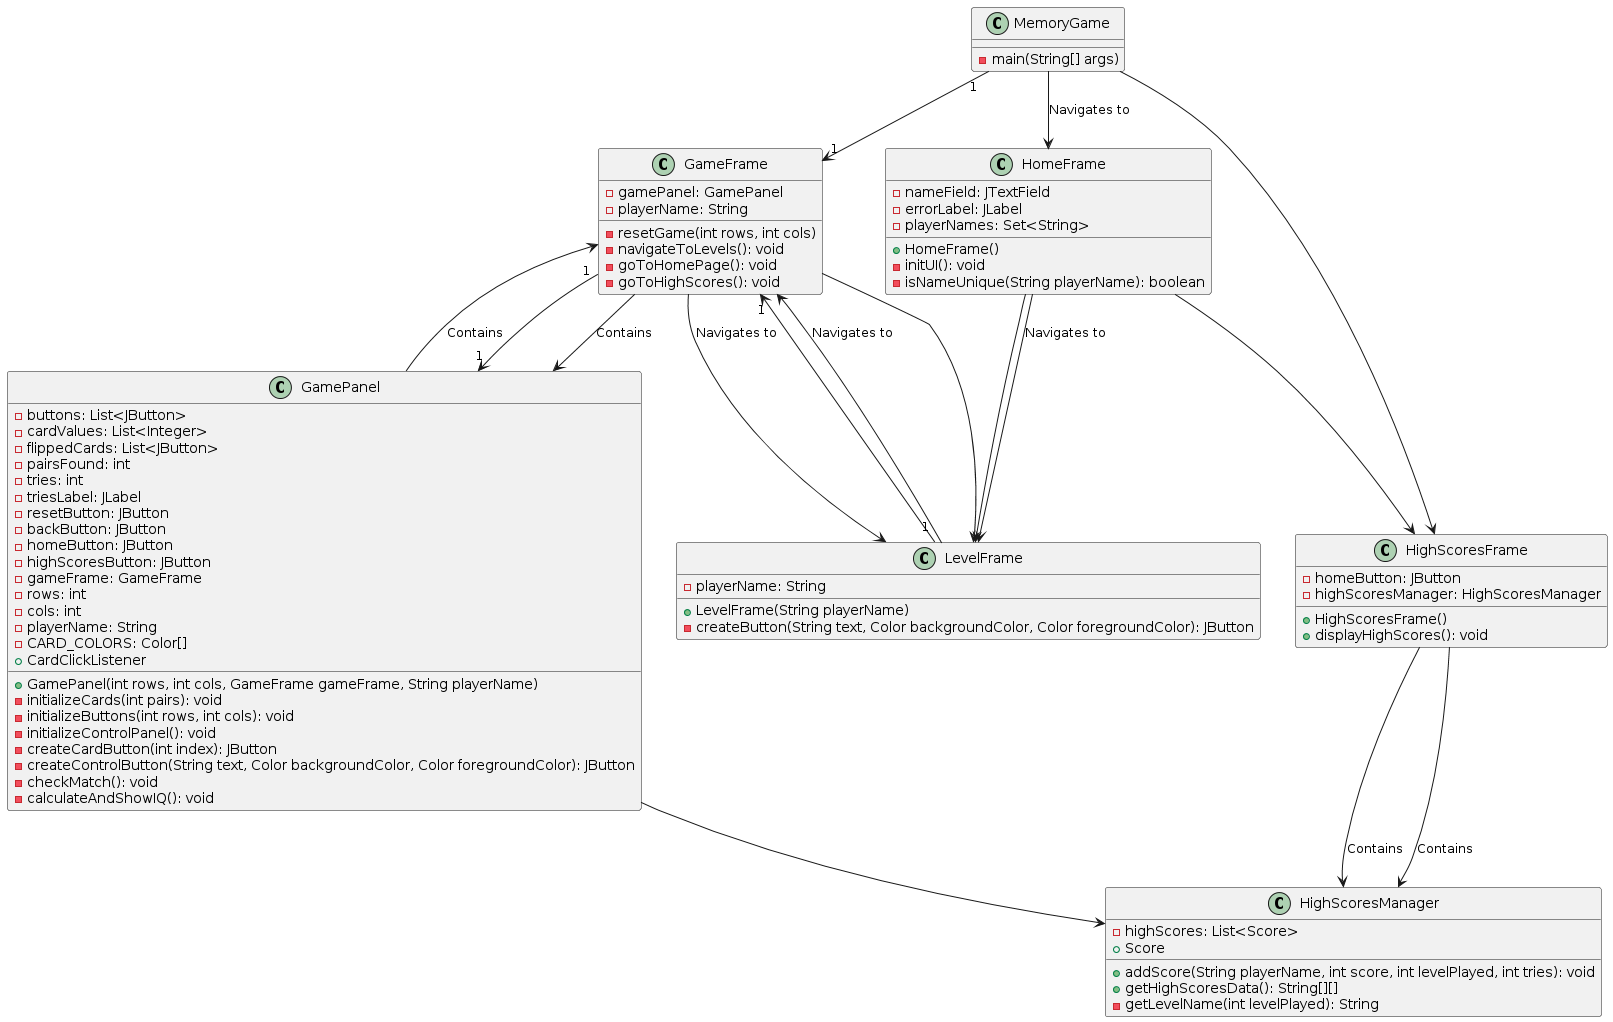

The diagram above was rendered by PlantUML. Its source (embedded in the PNG):
@startuml
class MemoryGame {
    -main(String[] args)
}

class GameFrame {
    -gamePanel: GamePanel
    -playerName: String
    -resetGame(int rows, int cols)
    -navigateToLevels(): void
    -goToHomePage(): void
    -goToHighScores(): void
}

class HighScoresFrame {
    -homeButton: JButton
    -highScoresManager: HighScoresManager
    +HighScoresFrame()
    +displayHighScores(): void
}

class HighScoresManager {
    -highScores: List<Score>
    +addScore(String playerName, int score, int levelPlayed, int tries): void
    +getHighScoresData(): String[][]
    -getLevelName(int levelPlayed): String
    +Score
}

class HomeFrame {
    -nameField: JTextField
    -errorLabel: JLabel
    -playerNames: Set<String>
    +HomeFrame()
    -initUI(): void
    -isNameUnique(String playerName): boolean
}

class LevelFrame {
    -playerName: String
    +LevelFrame(String playerName)
    -createButton(String text, Color backgroundColor, Color foregroundColor): JButton
}

class GamePanel {
    -buttons: List<JButton>
    -cardValues: List<Integer>
    -flippedCards: List<JButton>
    -pairsFound: int
    -tries: int
    -triesLabel: JLabel
    -resetButton: JButton
    -backButton: JButton
    -homeButton: JButton
    -highScoresButton: JButton
    -gameFrame: GameFrame
    -rows: int
    -cols: int
    -playerName: String
    -CARD_COLORS: Color[]
    +GamePanel(int rows, int cols, GameFrame gameFrame, String playerName)
    -initializeCards(int pairs): void
    -initializeButtons(int rows, int cols): void
    -initializeControlPanel(): void
    -createCardButton(int index): JButton
    -createControlButton(String text, Color backgroundColor, Color foregroundColor): JButton
    +CardClickListener
    -checkMatch(): void
    -calculateAndShowIQ(): void
}

MemoryGame "1" --> "1" GameFrame
MemoryGame --> HighScoresFrame
GameFrame "1" --> "1" GamePanel
GameFrame --> LevelFrame
HighScoresFrame --> HighScoresManager: Contains
HomeFrame --> HighScoresFrame
HomeFrame --> LevelFrame
LevelFrame "1" --> "1" GameFrame
GamePanel --> HighScoresManager

MemoryGame --> HomeFrame: Navigates to
GameFrame --> GamePanel: Contains
GameFrame --> LevelFrame: Navigates to
HighScoresFrame --> HighScoresManager: Contains
HomeFrame --> LevelFrame: Navigates to
LevelFrame --> GameFrame: Navigates to
GamePanel --> GameFrame: Contains
@enduml